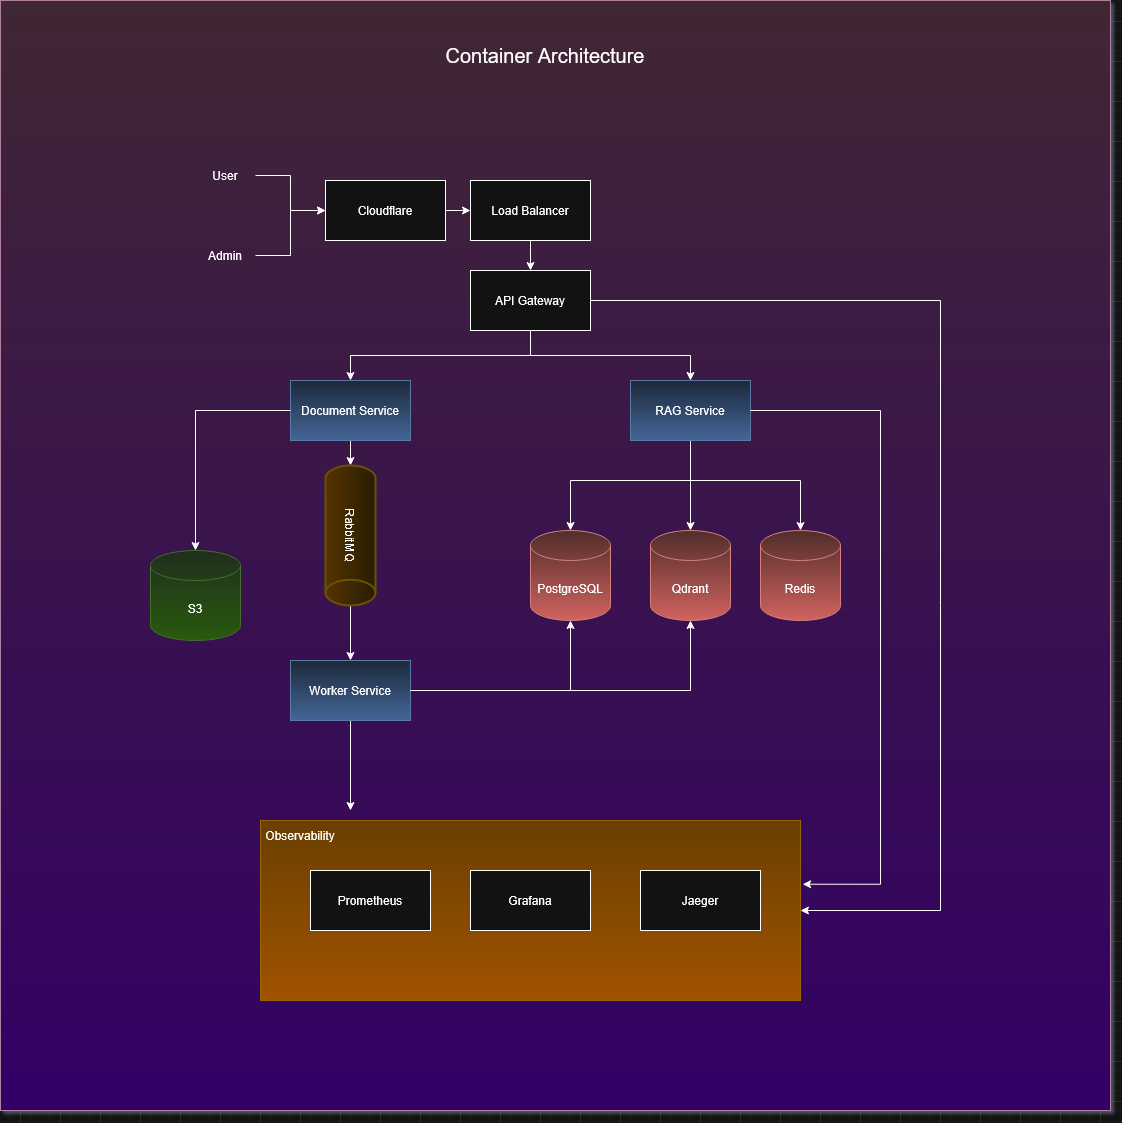

The diagram above was exported from draw.io. Its source (the exported page's mxGraphModel, read from the mxfile embedded in the PNG):
<mxGraphModel dx="3455" dy="2508" grid="1" gridSize="10" guides="1" tooltips="1" connect="1" arrows="1" fold="1" page="1" pageScale="1" pageWidth="850" pageHeight="1100" math="0" shadow="0">
  <root>
    <mxCell id="0" />
    <mxCell id="1" parent="0" />
    <mxCell id="E4aGVIglP9xchs4BPtLT-2" parent="1" style="whiteSpace=wrap;html=1;aspect=fixed;fillColor=light-dark(#E6D0DE,#402734);gradientColor=light-dark(#D5739D,#330066);strokeColor=#996185;" value="" vertex="1">
      <mxGeometry height="1110" width="1110" x="-140" y="-260" as="geometry" />
    </mxCell>
    <mxCell id="6hNAkJJtwXrPXicTkgm9-66" parent="1" style="rounded=0;whiteSpace=wrap;html=1;fillColor=#ffcd28;gradientColor=#ffa500;strokeColor=#d79b00;textShadow=0;" value="" vertex="1">
      <mxGeometry height="180" width="540" x="120" y="560" as="geometry" />
    </mxCell>
    <mxCell id="6hNAkJJtwXrPXicTkgm9-6" parent="1" style="text;html=1;whiteSpace=wrap;strokeColor=none;fillColor=none;align=center;verticalAlign=middle;rounded=0;textShadow=0;" value="&amp;nbsp; &amp;nbsp; &amp;nbsp; &amp;nbsp;" vertex="1">
      <mxGeometry height="30" width="60" x="350" y="-140" as="geometry" />
    </mxCell>
    <mxCell id="6hNAkJJtwXrPXicTkgm9-70" edge="1" parent="1" source="6hNAkJJtwXrPXicTkgm9-7" style="edgeStyle=orthogonalEdgeStyle;rounded=0;orthogonalLoop=1;jettySize=auto;html=1;exitX=0.5;exitY=1;exitDx=0;exitDy=0;entryX=0.5;entryY=0;entryDx=0;entryDy=0;textShadow=0;" target="6hNAkJJtwXrPXicTkgm9-9">
      <mxGeometry relative="1" as="geometry" />
    </mxCell>
    <mxCell id="6hNAkJJtwXrPXicTkgm9-71" edge="1" parent="1" source="6hNAkJJtwXrPXicTkgm9-7" style="edgeStyle=orthogonalEdgeStyle;rounded=0;orthogonalLoop=1;jettySize=auto;html=1;exitX=0.5;exitY=1;exitDx=0;exitDy=0;entryX=0.5;entryY=0;entryDx=0;entryDy=0;textShadow=0;" target="6hNAkJJtwXrPXicTkgm9-8">
      <mxGeometry relative="1" as="geometry" />
    </mxCell>
    <mxCell id="6hNAkJJtwXrPXicTkgm9-72" edge="1" parent="1" source="6hNAkJJtwXrPXicTkgm9-7" style="edgeStyle=orthogonalEdgeStyle;rounded=0;orthogonalLoop=1;jettySize=auto;html=1;exitX=1;exitY=0.5;exitDx=0;exitDy=0;entryX=1;entryY=0.5;entryDx=0;entryDy=0;textShadow=0;" target="6hNAkJJtwXrPXicTkgm9-66">
      <mxGeometry relative="1" as="geometry">
        <Array as="points">
          <mxPoint x="800" y="40" />
          <mxPoint x="800" y="650" />
        </Array>
      </mxGeometry>
    </mxCell>
    <mxCell id="6hNAkJJtwXrPXicTkgm9-7" parent="1" style="rounded=0;whiteSpace=wrap;html=1;textShadow=0;" value="API Gateway" vertex="1">
      <mxGeometry height="60" width="120" x="330" y="10" as="geometry" />
    </mxCell>
    <mxCell id="6hNAkJJtwXrPXicTkgm9-55" edge="1" parent="1" source="6hNAkJJtwXrPXicTkgm9-8" style="edgeStyle=orthogonalEdgeStyle;rounded=0;orthogonalLoop=1;jettySize=auto;html=1;entryX=0.5;entryY=0;entryDx=0;entryDy=0;entryPerimeter=0;exitX=0.5;exitY=1;exitDx=0;exitDy=0;textShadow=0;" target="6hNAkJJtwXrPXicTkgm9-11" value="">
      <mxGeometry relative="1" as="geometry">
        <Array as="points">
          <mxPoint x="550" y="220" />
          <mxPoint x="430" y="220" />
          <mxPoint x="430" y="270" />
        </Array>
      </mxGeometry>
    </mxCell>
    <mxCell id="6hNAkJJtwXrPXicTkgm9-56" edge="1" parent="1" source="6hNAkJJtwXrPXicTkgm9-8" style="edgeStyle=orthogonalEdgeStyle;rounded=0;orthogonalLoop=1;jettySize=auto;html=1;textShadow=0;" target="6hNAkJJtwXrPXicTkgm9-12" value="">
      <mxGeometry relative="1" as="geometry" />
    </mxCell>
    <mxCell id="6hNAkJJtwXrPXicTkgm9-57" edge="1" parent="1" style="edgeStyle=orthogonalEdgeStyle;rounded=0;orthogonalLoop=1;jettySize=auto;html=1;entryX=0.5;entryY=0;entryDx=0;entryDy=0;entryPerimeter=0;textShadow=0;" target="6hNAkJJtwXrPXicTkgm9-13" value="">
      <mxGeometry relative="1" as="geometry">
        <Array as="points">
          <mxPoint x="550" y="220" />
          <mxPoint x="660" y="220" />
        </Array>
        <mxPoint x="550" y="180" as="sourcePoint" />
      </mxGeometry>
    </mxCell>
    <mxCell id="6hNAkJJtwXrPXicTkgm9-8" parent="1" style="rounded=0;whiteSpace=wrap;html=1;fillColor=#dae8fc;gradientColor=#7ea6e0;strokeColor=#6c8ebf;textShadow=0;" value="RAG Service" vertex="1">
      <mxGeometry height="60" width="120" x="490" y="120" as="geometry" />
    </mxCell>
    <mxCell id="6hNAkJJtwXrPXicTkgm9-35" edge="1" parent="1" source="6hNAkJJtwXrPXicTkgm9-9" style="edgeStyle=orthogonalEdgeStyle;rounded=0;orthogonalLoop=1;jettySize=auto;html=1;textShadow=0;" target="6hNAkJJtwXrPXicTkgm9-15" value="">
      <mxGeometry relative="1" as="geometry" />
    </mxCell>
    <mxCell id="6hNAkJJtwXrPXicTkgm9-9" parent="1" style="rounded=0;whiteSpace=wrap;html=1;fillColor=#dae8fc;gradientColor=#7ea6e0;strokeColor=#6c8ebf;textShadow=0;" value="Document Service" vertex="1">
      <mxGeometry height="60" width="120" x="150" y="120" as="geometry" />
    </mxCell>
    <mxCell id="6hNAkJJtwXrPXicTkgm9-69" edge="1" parent="1" source="6hNAkJJtwXrPXicTkgm9-10" style="edgeStyle=orthogonalEdgeStyle;rounded=0;orthogonalLoop=1;jettySize=auto;html=1;exitX=0.5;exitY=1;exitDx=0;exitDy=0;textShadow=0;">
      <mxGeometry relative="1" as="geometry">
        <mxPoint x="210" y="550" as="targetPoint" />
      </mxGeometry>
    </mxCell>
    <mxCell id="6hNAkJJtwXrPXicTkgm9-10" parent="1" style="rounded=0;whiteSpace=wrap;html=1;fillColor=#dae8fc;gradientColor=#7ea6e0;strokeColor=#6c8ebf;textShadow=0;" value="Worker Service" vertex="1">
      <mxGeometry height="60" width="120" x="150" y="400" as="geometry" />
    </mxCell>
    <mxCell id="6hNAkJJtwXrPXicTkgm9-11" parent="1" style="shape=cylinder3;whiteSpace=wrap;html=1;boundedLbl=1;backgroundOutline=1;size=15;fillColor=#f8cecc;gradientColor=#ea6b66;strokeColor=#b85450;textShadow=0;" value="PostgreSQL" vertex="1">
      <mxGeometry height="90" width="80" x="390" y="270" as="geometry" />
    </mxCell>
    <mxCell id="6hNAkJJtwXrPXicTkgm9-12" parent="1" style="shape=cylinder3;whiteSpace=wrap;html=1;boundedLbl=1;backgroundOutline=1;size=15;fillColor=#f8cecc;gradientColor=#ea6b66;strokeColor=#b85450;textShadow=0;" value="Qdrant" vertex="1">
      <mxGeometry height="90" width="80" x="510" y="270" as="geometry" />
    </mxCell>
    <mxCell id="6hNAkJJtwXrPXicTkgm9-13" parent="1" style="shape=cylinder3;whiteSpace=wrap;html=1;boundedLbl=1;backgroundOutline=1;size=15;fillColor=#f8cecc;gradientColor=#ea6b66;strokeColor=#b85450;textShadow=0;" value="Redis" vertex="1">
      <mxGeometry height="90" width="80" x="620" y="270" as="geometry" />
    </mxCell>
    <mxCell id="6hNAkJJtwXrPXicTkgm9-14" parent="1" style="shape=cylinder3;whiteSpace=wrap;html=1;boundedLbl=1;backgroundOutline=1;size=15;fillColor=#d5e8d4;gradientColor=#97d077;strokeColor=#82b366;textShadow=0;" value="S3" vertex="1">
      <mxGeometry height="90" width="90" x="10" y="290" as="geometry" />
    </mxCell>
    <mxCell id="6hNAkJJtwXrPXicTkgm9-36" edge="1" parent="1" source="6hNAkJJtwXrPXicTkgm9-15" style="edgeStyle=orthogonalEdgeStyle;rounded=0;orthogonalLoop=1;jettySize=auto;html=1;textShadow=0;" target="6hNAkJJtwXrPXicTkgm9-10" value="">
      <mxGeometry relative="1" as="geometry" />
    </mxCell>
    <mxCell id="6hNAkJJtwXrPXicTkgm9-15" parent="1" style="strokeWidth=2;html=1;shape=mxgraph.flowchart.direct_data;whiteSpace=wrap;rotation=90;fillColor=#fff2cc;gradientColor=#ffd966;strokeColor=#d6b656;textShadow=0;" value="RabbitMQ" vertex="1">
      <mxGeometry height="50" width="140" x="140" y="250" as="geometry" />
    </mxCell>
    <mxCell id="6hNAkJJtwXrPXicTkgm9-24" edge="1" parent="1" source="6hNAkJJtwXrPXicTkgm9-17" style="edgeStyle=orthogonalEdgeStyle;rounded=0;orthogonalLoop=1;jettySize=auto;html=1;textShadow=0;" target="6hNAkJJtwXrPXicTkgm9-21" value="">
      <mxGeometry relative="1" as="geometry" />
    </mxCell>
    <mxCell id="6hNAkJJtwXrPXicTkgm9-17" parent="1" style="text;html=1;whiteSpace=wrap;strokeColor=none;fillColor=none;align=center;verticalAlign=middle;rounded=0;textShadow=0;" value="User" vertex="1">
      <mxGeometry height="30" width="60" x="55" y="-100" as="geometry" />
    </mxCell>
    <mxCell id="6hNAkJJtwXrPXicTkgm9-25" edge="1" parent="1" source="6hNAkJJtwXrPXicTkgm9-18" style="edgeStyle=orthogonalEdgeStyle;rounded=0;orthogonalLoop=1;jettySize=auto;html=1;textShadow=0;" target="6hNAkJJtwXrPXicTkgm9-21" value="">
      <mxGeometry relative="1" as="geometry" />
    </mxCell>
    <mxCell id="6hNAkJJtwXrPXicTkgm9-18" parent="1" style="text;html=1;whiteSpace=wrap;strokeColor=none;fillColor=none;align=center;verticalAlign=middle;rounded=0;textShadow=0;" value="Admin" vertex="1">
      <mxGeometry height="30" width="60" x="55" y="-20" as="geometry" />
    </mxCell>
    <mxCell id="6hNAkJJtwXrPXicTkgm9-26" edge="1" parent="1" source="6hNAkJJtwXrPXicTkgm9-21" style="edgeStyle=orthogonalEdgeStyle;rounded=0;orthogonalLoop=1;jettySize=auto;html=1;textShadow=0;" target="6hNAkJJtwXrPXicTkgm9-23" value="">
      <mxGeometry relative="1" as="geometry" />
    </mxCell>
    <mxCell id="6hNAkJJtwXrPXicTkgm9-21" parent="1" style="rounded=0;whiteSpace=wrap;html=1;textShadow=0;" value="Cloudflare" vertex="1">
      <mxGeometry height="60" width="120" x="185" y="-80" as="geometry" />
    </mxCell>
    <mxCell id="6hNAkJJtwXrPXicTkgm9-27" edge="1" parent="1" source="6hNAkJJtwXrPXicTkgm9-23" style="edgeStyle=orthogonalEdgeStyle;rounded=0;orthogonalLoop=1;jettySize=auto;html=1;textShadow=0;" target="6hNAkJJtwXrPXicTkgm9-7" value="">
      <mxGeometry relative="1" as="geometry" />
    </mxCell>
    <mxCell id="6hNAkJJtwXrPXicTkgm9-23" parent="1" style="rounded=0;whiteSpace=wrap;html=1;textShadow=0;" value="Load Balancer" vertex="1">
      <mxGeometry height="60" width="120" x="330" y="-80" as="geometry" />
    </mxCell>
    <mxCell id="6hNAkJJtwXrPXicTkgm9-58" edge="1" parent="1" source="6hNAkJJtwXrPXicTkgm9-9" style="edgeStyle=orthogonalEdgeStyle;rounded=0;orthogonalLoop=1;jettySize=auto;html=1;exitX=0;exitY=0.5;exitDx=0;exitDy=0;entryX=0.5;entryY=0;entryDx=0;entryDy=0;entryPerimeter=0;textShadow=0;" target="6hNAkJJtwXrPXicTkgm9-14">
      <mxGeometry relative="1" as="geometry" />
    </mxCell>
    <mxCell id="6hNAkJJtwXrPXicTkgm9-59" edge="1" parent="1" source="6hNAkJJtwXrPXicTkgm9-10" style="edgeStyle=orthogonalEdgeStyle;rounded=0;orthogonalLoop=1;jettySize=auto;html=1;exitX=1;exitY=0.5;exitDx=0;exitDy=0;entryX=0.5;entryY=1;entryDx=0;entryDy=0;entryPerimeter=0;textShadow=0;" target="6hNAkJJtwXrPXicTkgm9-12">
      <mxGeometry relative="1" as="geometry" />
    </mxCell>
    <mxCell id="6hNAkJJtwXrPXicTkgm9-60" edge="1" parent="1" source="6hNAkJJtwXrPXicTkgm9-10" style="edgeStyle=orthogonalEdgeStyle;rounded=0;orthogonalLoop=1;jettySize=auto;html=1;exitX=1;exitY=0.5;exitDx=0;exitDy=0;entryX=0.5;entryY=1;entryDx=0;entryDy=0;entryPerimeter=0;textShadow=0;" target="6hNAkJJtwXrPXicTkgm9-11">
      <mxGeometry relative="1" as="geometry" />
    </mxCell>
    <mxCell id="6hNAkJJtwXrPXicTkgm9-61" parent="1" style="rounded=0;whiteSpace=wrap;html=1;textShadow=0;" value="Prometheus " vertex="1">
      <mxGeometry height="60" width="120" x="170" y="610" as="geometry" />
    </mxCell>
    <mxCell id="6hNAkJJtwXrPXicTkgm9-62" parent="1" style="rounded=0;whiteSpace=wrap;html=1;textShadow=0;" value="Grafana " vertex="1">
      <mxGeometry height="60" width="120" x="330" y="610" as="geometry" />
    </mxCell>
    <mxCell id="6hNAkJJtwXrPXicTkgm9-63" parent="1" style="rounded=0;whiteSpace=wrap;html=1;textShadow=0;" value="Jaeger " vertex="1">
      <mxGeometry height="60" width="120" x="500" y="610" as="geometry" />
    </mxCell>
    <mxCell id="6hNAkJJtwXrPXicTkgm9-67" parent="1" style="text;html=1;whiteSpace=wrap;strokeColor=none;fillColor=none;align=center;verticalAlign=middle;rounded=0;textShadow=0;" value="Observability " vertex="1">
      <mxGeometry height="30" width="60" x="130" y="560" as="geometry" />
    </mxCell>
    <mxCell id="6hNAkJJtwXrPXicTkgm9-73" edge="1" parent="1" source="6hNAkJJtwXrPXicTkgm9-8" style="edgeStyle=orthogonalEdgeStyle;rounded=0;orthogonalLoop=1;jettySize=auto;html=1;entryX=1.004;entryY=0.354;entryDx=0;entryDy=0;entryPerimeter=0;textShadow=0;" target="6hNAkJJtwXrPXicTkgm9-66">
      <mxGeometry relative="1" as="geometry">
        <Array as="points">
          <mxPoint x="740" y="150" />
          <mxPoint x="740" y="624" />
        </Array>
      </mxGeometry>
    </mxCell>
    <mxCell id="E4aGVIglP9xchs4BPtLT-1" parent="1" style="text;html=1;whiteSpace=wrap;strokeColor=none;fillColor=none;align=center;verticalAlign=middle;rounded=0;" value="&lt;font style=&quot;font-size: 20px;&quot;&gt;Container Architecture&lt;/font&gt;" vertex="1">
      <mxGeometry height="30" width="230" x="290" y="-220" as="geometry" />
    </mxCell>
  </root>
</mxGraphModel>